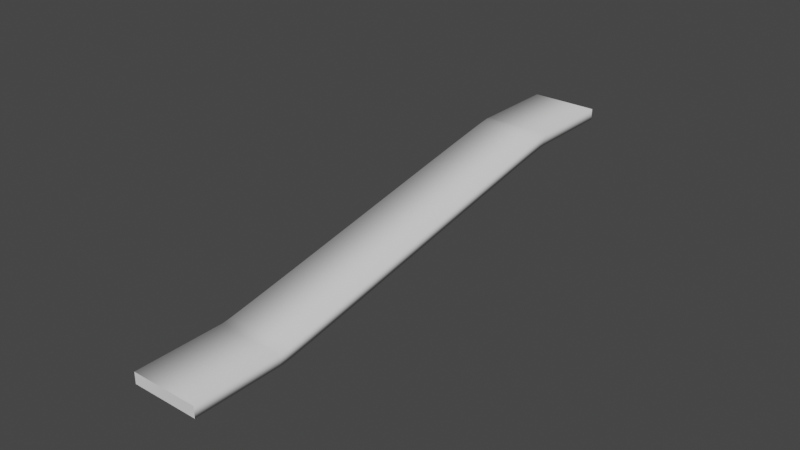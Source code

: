 # Source: StraightRampFlat.blend  (saved by Blender 2.83.19; exported with 4.5.12 LTS)
import bpy
from mathutils import Matrix  # noqa: F401  (used for matrix-valued properties, if any)

bpy.ops.wm.read_factory_settings(use_empty=True)
scene = bpy.context.scene
scene.name = 'Scene'

# ---- collections
col_collection = bpy.data.collections.new('Collection'); scene.collection.children.link(col_collection)

# ---- world
world_world = bpy.data.worlds.new('World'); scene.world = world_world
world_world.use_nodes = True; world_world.node_tree.nodes.clear()
_N = world_world.node_tree.nodes; _L = world_world.node_tree.links
n0 = _N.new('ShaderNodeOutputWorld'); n0.name = 'World Output'; n0.location = (300, 300)
n1 = _N.new('ShaderNodeBackground'); n1.name = 'Background'; n1.location = (10, 300)
n1.inputs[0].default_value = (0.05088, 0.05088, 0.05088, 1.0)
_L.new(n1.outputs[0], n0.inputs[0])
n0.is_active_output = True
world_world.color = (0.05088, 0.05088, 0.05088)
world_world.use_sun_shadow = False
world_world.sun_shadow_jitter_overblur = 0.0

# ---- curves / text
cu_beziercurve_001 = bpy.data.curves.new('BezierCurve.001', 'CURVE')
cu_beziercurve_001.dimensions = '3D'
_sp = cu_beziercurve_001.splines.new('BEZIER'); _sp.bezier_points.add(3)
_sp.bezier_points.foreach_set('co', [0.0, 0.0, 0.0, 0.0, -4.0, 0.0, 0.0, -20.0, -3.0, 0.0, -24.0, -3.0])
_sp.bezier_points.foreach_set('handle_left', [0.0, 0.5, 0.0, 0.0, -3.5, 0.0, 0.0, -19.5, -3.0, 0.0, -23.5, -3.0])
_sp.bezier_points.foreach_set('handle_right', [0.0, -0.5, 0.0, 0.0, -4.5, 0.0, 0.0, -20.5, -3.0, 0.0, -24.5, -3.0])
for _p, _l, _r in zip(_sp.bezier_points, ['ALIGNED', 'ALIGNED', 'ALIGNED', 'ALIGNED'], ['ALIGNED', 'ALIGNED', 'ALIGNED', 'ALIGNED']): _p.handle_left_type = _l; _p.handle_right_type = _r
_sp.order_u = 0
_sp.order_v = 0
cu_beziercurve_001.use_path = True
cu_beziercurve_001.use_path_clamp = True
cu_beziercurve_001.bevel_mode = 'OBJECT'
cu_beziercurve_001.bevel_resolution = 1
cu_beziercurve_001.fill_mode = 'FULL'
cu_beziercurve_001.use_fill_caps = True
cu_beziercircle = bpy.data.curves.new('BezierCircle', 'CURVE')
cu_beziercircle.dimensions = '3D'
_sp = cu_beziercircle.splines.new('BEZIER'); _sp.bezier_points.add(3)
_sp.bezier_points.foreach_set('co', [-1.5, -0.25, 0.0, -1.5, 0.25, 0.0, 1.5, 0.25, 0.0, 1.5, -0.25, 0.0])
_sp.bezier_points.foreach_set('handle_left', [-0.5, -0.25, 0.0, -1.5, 0.08333, 0.0, 0.5, 0.25, 0.0, 1.5, -0.08333, 0.0])
_sp.bezier_points.foreach_set('handle_right', [-1.5, -0.08333, 0.0, -0.5, 0.25, 0.0, 1.5, 0.08333, 0.0, 0.5, -0.25, 0.0])
for _p, _l, _r in zip(_sp.bezier_points, ['VECTOR', 'VECTOR', 'VECTOR', 'VECTOR'], ['VECTOR', 'VECTOR', 'VECTOR', 'VECTOR']): _p.handle_left_type = _l; _p.handle_right_type = _r
_sp.order_u = 0
_sp.order_v = 0
_sp.use_cyclic_u = True
cu_beziercircle.use_path = True
cu_beziercircle.use_path_clamp = True
cu_beziercircle.fill_mode = 'FULL'

# ---- objects
ob_path = bpy.data.objects.new('Path', cu_beziercurve_001)
ob_shape = bpy.data.objects.new('Shape', cu_beziercircle)
ob_end = bpy.data.objects.new('End', None)

# ---- transforms, parenting, visibility, modifiers, constraints
ob_path.location = (0.0, 0.0, 0.0)
ob_path.lineart.crease_threshold = 0.0
ob_shape.location = (0.0, 0.0, 0.0)
ob_shape.lineart.crease_threshold = 0.0
ob_end.location = (0.0, -24.0, -3.0)
ob_end.lineart.crease_threshold = 0.0
cu_beziercurve_001.bevel_object = ob_shape

# ---- collection membership
col_collection.objects.link(ob_path)
col_collection.objects.link(ob_shape)
col_collection.objects.link(ob_end)

# ---- scene / render settings (as saved in the file)
scene.frame_start = 1; scene.frame_end = 250; scene.frame_set(1)
scene.render.engine = 'BLENDER_EEVEE_NEXT'
scene.cycles.use_denoising = False
scene.cycles.samples = 128
scene.cycles.sampling_pattern = 'TABULATED_SOBOL'
scene.cycles.use_adaptive_sampling = False
scene.cycles.use_light_tree = False
scene.view_settings.view_transform = 'Filmic'
bpy.context.view_layer.update()

# ---- added for rendering (the .blend has no active camera and no usable light): camera, sun
cam_auto = bpy.data.cameras.new('AutoCamera')
cam_auto.lens = 50.0
cam_auto.sensor_width = 36.0
cam_auto.clip_end = 1000.0
ob_auto_camera = bpy.data.objects.new('AutoCamera', cam_auto)
scene.collection.objects.link(ob_auto_camera)
ob_auto_camera.location = (25.1529, -42.0585, 18.6223)
ob_auto_camera.rotation_euler = (1.09748, -7.21219e-08, 0.694738)
scene.camera = ob_auto_camera
light_auto_sun = bpy.data.lights.new('AutoSun', 'SUN')
light_auto_sun.energy = 3.0
light_auto_sun.angle = 0.0523599
ob_auto_sun = bpy.data.objects.new('AutoSun', light_auto_sun)
scene.collection.objects.link(ob_auto_sun)
ob_auto_sun.rotation_euler = (0.872665, 0.174533, 0.523599)
bpy.context.view_layer.update()
